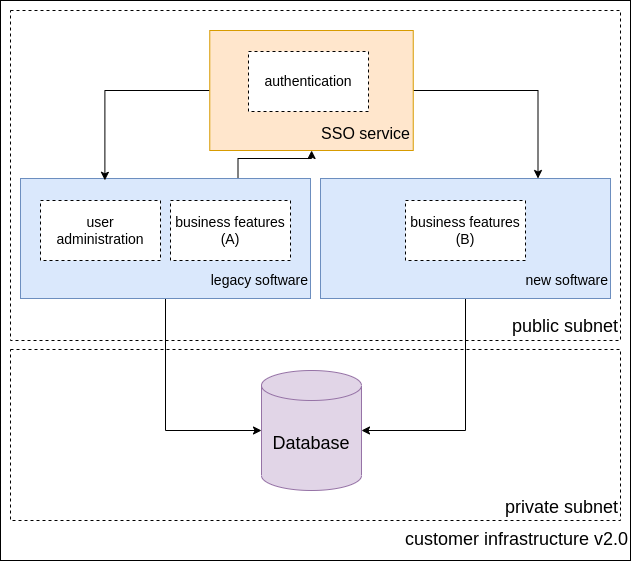

The diagram above was exported from draw.io. Its source (the exported page's mxGraphModel, read from the mxfile embedded in the PNG):
<mxGraphModel dx="1622" dy="904" grid="1" gridSize="10" guides="1" tooltips="1" connect="1" arrows="1" fold="1" page="1" pageScale="1" pageWidth="827" pageHeight="1169" math="0" shadow="0">
  <root>
    <mxCell id="0" />
    <mxCell id="1" parent="0" />
    <mxCell id="VnyheAxP0SmauYIeXUIQ-1" value="&lt;div&gt;&lt;span&gt;&lt;br&gt;&lt;/span&gt;&lt;/div&gt;&lt;div&gt;&lt;span&gt;&lt;br&gt;&lt;/span&gt;&lt;/div&gt;&lt;div&gt;&lt;span&gt;&lt;br&gt;&lt;/span&gt;&lt;/div&gt;&lt;div&gt;&lt;span&gt;&lt;br&gt;&lt;/span&gt;&lt;/div&gt;&lt;div&gt;&lt;span&gt;&lt;br&gt;&lt;/span&gt;&lt;/div&gt;&lt;div&gt;&lt;span&gt;&lt;br&gt;&lt;/span&gt;&lt;/div&gt;&lt;div&gt;&lt;span&gt;&lt;br&gt;&lt;/span&gt;&lt;/div&gt;&lt;div&gt;&lt;span&gt;&lt;br&gt;&lt;/span&gt;&lt;/div&gt;&lt;div&gt;&lt;span&gt;&lt;br&gt;&lt;/span&gt;&lt;/div&gt;&lt;div&gt;&lt;span&gt;&lt;br&gt;&lt;/span&gt;&lt;/div&gt;&lt;div&gt;&lt;span&gt;&lt;br&gt;&lt;/span&gt;&lt;/div&gt;&lt;div&gt;&lt;span&gt;&lt;br&gt;&lt;/span&gt;&lt;/div&gt;&lt;div&gt;&lt;span&gt;&lt;br&gt;&lt;/span&gt;&lt;/div&gt;&lt;div&gt;&lt;span&gt;&lt;br&gt;&lt;/span&gt;&lt;/div&gt;&lt;div&gt;&lt;span&gt;&lt;br&gt;&lt;/span&gt;&lt;/div&gt;&lt;div&gt;&lt;span&gt;&lt;br&gt;&lt;/span&gt;&lt;/div&gt;&lt;div&gt;&lt;span&gt;&lt;br&gt;&lt;/span&gt;&lt;/div&gt;&lt;div&gt;&lt;span&gt;&lt;br&gt;&lt;/span&gt;&lt;/div&gt;&lt;div&gt;&lt;span&gt;&lt;br&gt;&lt;/span&gt;&lt;/div&gt;&lt;div&gt;&lt;span&gt;&lt;br&gt;&lt;/span&gt;&lt;/div&gt;&lt;div&gt;&lt;span&gt;&lt;br&gt;&lt;/span&gt;&lt;/div&gt;&lt;div&gt;&lt;span&gt;&lt;br&gt;&lt;/span&gt;&lt;/div&gt;&lt;div&gt;&lt;span&gt;&lt;br&gt;&lt;/span&gt;&lt;/div&gt;&lt;div&gt;&lt;span&gt;&lt;br&gt;&lt;/span&gt;&lt;/div&gt;&lt;div&gt;&lt;span&gt;&lt;br&gt;&lt;/span&gt;&lt;/div&gt;&lt;div&gt;&lt;span&gt;&lt;br&gt;&lt;/span&gt;&lt;/div&gt;&lt;div&gt;&lt;span&gt;&lt;br&gt;&lt;/span&gt;&lt;/div&gt;&lt;div&gt;&lt;span&gt;&lt;br&gt;&lt;/span&gt;&lt;/div&gt;&lt;div&gt;&lt;span&gt;&lt;br&gt;&lt;/span&gt;&lt;/div&gt;&lt;div&gt;&lt;span&gt;&lt;br&gt;&lt;/span&gt;&lt;/div&gt;&lt;div&gt;&lt;span&gt;&lt;br&gt;&lt;/span&gt;&lt;/div&gt;&lt;div&gt;&lt;span&gt;&lt;br&gt;&lt;/span&gt;&lt;/div&gt;&lt;div&gt;&lt;span&gt;&lt;br&gt;&lt;/span&gt;&lt;/div&gt;&lt;div&gt;&lt;span&gt;&lt;br&gt;&lt;/span&gt;&lt;/div&gt;&lt;div&gt;&lt;span&gt;&lt;br&gt;&lt;/span&gt;&lt;/div&gt;&lt;div&gt;&lt;span&gt;&lt;br&gt;&lt;/span&gt;&lt;/div&gt;&lt;div&gt;&lt;span&gt;&lt;font style=&quot;font-size: 18px&quot;&gt;customer infrastructure v2.0&lt;/font&gt;&lt;/span&gt;&lt;br&gt;&lt;/div&gt;" style="rounded=0;whiteSpace=wrap;html=1;align=right;" vertex="1" parent="1">
      <mxGeometry x="50" y="230" width="630" height="560" as="geometry" />
    </mxCell>
    <mxCell id="VnyheAxP0SmauYIeXUIQ-14" value="&lt;br&gt;&lt;br&gt;&lt;br&gt;&lt;br&gt;&lt;br&gt;&lt;br&gt;&lt;br&gt;&lt;br&gt;&lt;br&gt;&lt;br&gt;&lt;span&gt;&lt;font style=&quot;font-size: 18px&quot;&gt;private subnet&lt;/font&gt;&lt;/span&gt;" style="rounded=0;whiteSpace=wrap;html=1;dashed=1;align=right;" vertex="1" parent="1">
      <mxGeometry x="60" y="579" width="610" height="171" as="geometry" />
    </mxCell>
    <mxCell id="VnyheAxP0SmauYIeXUIQ-13" value="&lt;font style=&quot;font-size: 18px&quot;&gt;&lt;br&gt;&lt;br&gt;&lt;br&gt;&lt;br&gt;&lt;br&gt;&lt;br&gt;&lt;br&gt;&lt;br&gt;&lt;br&gt;&lt;br&gt;&lt;br&gt;&lt;br&gt;&lt;br&gt;&lt;br&gt;&lt;/font&gt;&lt;div&gt;&lt;font style=&quot;font-size: 18px&quot;&gt;public subnet&lt;/font&gt;&lt;/div&gt;" style="rounded=0;whiteSpace=wrap;html=1;dashed=1;align=right;" vertex="1" parent="1">
      <mxGeometry x="60" y="240" width="610" height="330" as="geometry" />
    </mxCell>
    <mxCell id="VnyheAxP0SmauYIeXUIQ-16" style="edgeStyle=orthogonalEdgeStyle;rounded=0;orthogonalLoop=1;jettySize=auto;html=1;exitX=0.5;exitY=1;exitDx=0;exitDy=0;entryX=0;entryY=0.5;entryDx=0;entryDy=0;entryPerimeter=0;fontSize=14;" edge="1" parent="1" source="VnyheAxP0SmauYIeXUIQ-3" target="VnyheAxP0SmauYIeXUIQ-6">
      <mxGeometry relative="1" as="geometry" />
    </mxCell>
    <mxCell id="VnyheAxP0SmauYIeXUIQ-18" style="edgeStyle=orthogonalEdgeStyle;rounded=0;orthogonalLoop=1;jettySize=auto;html=1;exitX=0.75;exitY=0;exitDx=0;exitDy=0;fontSize=14;" edge="1" parent="1" source="VnyheAxP0SmauYIeXUIQ-3" target="VnyheAxP0SmauYIeXUIQ-12">
      <mxGeometry relative="1" as="geometry" />
    </mxCell>
    <mxCell id="VnyheAxP0SmauYIeXUIQ-3" value="&lt;font style=&quot;font-size: 14px&quot;&gt;&lt;br&gt;&lt;br&gt;&lt;br&gt;&lt;br&gt;&lt;br&gt;&lt;div&gt;&lt;span&gt;legacy software&lt;/span&gt;&lt;/div&gt;&lt;/font&gt;" style="rounded=0;whiteSpace=wrap;html=1;fillColor=#dae8fc;strokeColor=#6c8ebf;align=right;" vertex="1" parent="1">
      <mxGeometry x="70" y="408" width="290" height="120" as="geometry" />
    </mxCell>
    <mxCell id="VnyheAxP0SmauYIeXUIQ-6" value="&lt;font style=&quot;font-size: 18px&quot;&gt;Database&lt;/font&gt;" style="shape=cylinder3;whiteSpace=wrap;html=1;boundedLbl=1;backgroundOutline=1;size=15;fillColor=#e1d5e7;strokeColor=#9673a6;" vertex="1" parent="1">
      <mxGeometry x="311" y="600" width="100" height="120" as="geometry" />
    </mxCell>
    <mxCell id="VnyheAxP0SmauYIeXUIQ-17" style="edgeStyle=orthogonalEdgeStyle;rounded=0;orthogonalLoop=1;jettySize=auto;html=1;exitX=0.5;exitY=1;exitDx=0;exitDy=0;entryX=1;entryY=0.5;entryDx=0;entryDy=0;entryPerimeter=0;fontSize=14;" edge="1" parent="1" source="VnyheAxP0SmauYIeXUIQ-11" target="VnyheAxP0SmauYIeXUIQ-6">
      <mxGeometry relative="1" as="geometry" />
    </mxCell>
    <mxCell id="VnyheAxP0SmauYIeXUIQ-11" value="&lt;font style=&quot;font-size: 14px&quot;&gt;&lt;br&gt;&lt;br&gt;&lt;br&gt;&lt;br&gt;&lt;br&gt;new software&lt;/font&gt;" style="rounded=0;whiteSpace=wrap;html=1;fillColor=#dae8fc;strokeColor=#6c8ebf;align=right;" vertex="1" parent="1">
      <mxGeometry x="370" y="408" width="290" height="120" as="geometry" />
    </mxCell>
    <mxCell id="VnyheAxP0SmauYIeXUIQ-19" style="edgeStyle=orthogonalEdgeStyle;rounded=0;orthogonalLoop=1;jettySize=auto;html=1;exitX=0;exitY=0.5;exitDx=0;exitDy=0;entryX=0.291;entryY=0.015;entryDx=0;entryDy=0;entryPerimeter=0;fontSize=14;" edge="1" parent="1" source="VnyheAxP0SmauYIeXUIQ-12" target="VnyheAxP0SmauYIeXUIQ-3">
      <mxGeometry relative="1" as="geometry" />
    </mxCell>
    <mxCell id="VnyheAxP0SmauYIeXUIQ-20" style="edgeStyle=orthogonalEdgeStyle;rounded=0;orthogonalLoop=1;jettySize=auto;html=1;exitX=1;exitY=0.5;exitDx=0;exitDy=0;entryX=0.75;entryY=0;entryDx=0;entryDy=0;fontSize=14;" edge="1" parent="1" source="VnyheAxP0SmauYIeXUIQ-12" target="VnyheAxP0SmauYIeXUIQ-11">
      <mxGeometry relative="1" as="geometry" />
    </mxCell>
    <mxCell id="VnyheAxP0SmauYIeXUIQ-12" value="&lt;font style=&quot;font-size: 14px&quot;&gt;&lt;br&gt;&lt;br&gt;&lt;br&gt;&lt;br&gt;&lt;/font&gt;&lt;div&gt;&lt;span&gt;&lt;font size=&quot;3&quot;&gt;&lt;br&gt;&lt;/font&gt;&lt;/span&gt;&lt;/div&gt;&lt;div&gt;&lt;span&gt;&lt;font size=&quot;3&quot;&gt;SSO service&lt;/font&gt;&lt;/span&gt;&lt;/div&gt;" style="rounded=0;whiteSpace=wrap;html=1;fillColor=#ffe6cc;strokeColor=#d79b00;align=right;" vertex="1" parent="1">
      <mxGeometry x="259.26" y="260" width="203.48" height="120" as="geometry" />
    </mxCell>
    <mxCell id="VnyheAxP0SmauYIeXUIQ-21" value="authentication" style="rounded=0;whiteSpace=wrap;html=1;dashed=1;fontSize=14;" vertex="1" parent="1">
      <mxGeometry x="298" y="281" width="120" height="60" as="geometry" />
    </mxCell>
    <mxCell id="VnyheAxP0SmauYIeXUIQ-22" value="user administration" style="rounded=0;whiteSpace=wrap;html=1;dashed=1;fontSize=14;" vertex="1" parent="1">
      <mxGeometry x="90" y="430" width="120" height="60" as="geometry" />
    </mxCell>
    <mxCell id="VnyheAxP0SmauYIeXUIQ-26" value="business features (A)" style="rounded=0;whiteSpace=wrap;html=1;dashed=1;fontSize=14;" vertex="1" parent="1">
      <mxGeometry x="220" y="430" width="120" height="60" as="geometry" />
    </mxCell>
    <mxCell id="VnyheAxP0SmauYIeXUIQ-27" value="business features&lt;br&gt;(B)" style="rounded=0;whiteSpace=wrap;html=1;dashed=1;fontSize=14;" vertex="1" parent="1">
      <mxGeometry x="455" y="430" width="120" height="60" as="geometry" />
    </mxCell>
  </root>
</mxGraphModel>